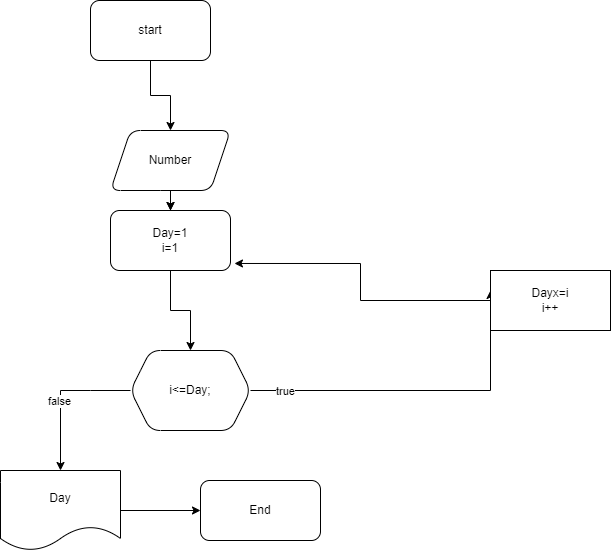

The diagram above was exported from draw.io. Its source (the exported page's mxGraphModel, read from the mxfile embedded in the PNG):
<mxGraphModel dx="1038" dy="579" grid="1" gridSize="13" guides="1" tooltips="1" connect="1" arrows="1" fold="1" page="1" pageScale="1" pageWidth="850" pageHeight="1100" math="0" shadow="0">
  <root>
    <mxCell id="0" />
    <mxCell id="1" parent="0" />
    <mxCell id="E8As6jAC3vCSDvPmcX2G-2" value="" style="edgeStyle=orthogonalEdgeStyle;rounded=0;orthogonalLoop=1;jettySize=auto;html=1;" parent="1" source="Fd9tqOgO_7fH-A-dIOKJ-2" target="E8As6jAC3vCSDvPmcX2G-1" edge="1">
      <mxGeometry relative="1" as="geometry" />
    </mxCell>
    <mxCell id="Fd9tqOgO_7fH-A-dIOKJ-2" value="start" style="rounded=1;whiteSpace=wrap;html=1;" parent="1" vertex="1">
      <mxGeometry x="130" y="20" width="120" height="60" as="geometry" />
    </mxCell>
    <mxCell id="E8As6jAC3vCSDvPmcX2G-9" style="edgeStyle=orthogonalEdgeStyle;rounded=0;orthogonalLoop=1;jettySize=auto;html=1;" parent="1" source="E8As6jAC3vCSDvPmcX2G-1" edge="1">
      <mxGeometry relative="1" as="geometry">
        <mxPoint x="210" y="230" as="targetPoint" />
      </mxGeometry>
    </mxCell>
    <mxCell id="E8As6jAC3vCSDvPmcX2G-11" value="" style="edgeStyle=orthogonalEdgeStyle;rounded=0;orthogonalLoop=1;jettySize=auto;html=1;" parent="1" source="E8As6jAC3vCSDvPmcX2G-1" target="E8As6jAC3vCSDvPmcX2G-10" edge="1">
      <mxGeometry relative="1" as="geometry" />
    </mxCell>
    <mxCell id="E8As6jAC3vCSDvPmcX2G-1" value="Number" style="shape=parallelogram;perimeter=parallelogramPerimeter;whiteSpace=wrap;html=1;fixedSize=1;rounded=1;" parent="1" vertex="1">
      <mxGeometry x="150" y="150" width="120" height="60" as="geometry" />
    </mxCell>
    <mxCell id="E8As6jAC3vCSDvPmcX2G-6" value="" style="edgeStyle=orthogonalEdgeStyle;rounded=0;orthogonalLoop=1;jettySize=auto;html=1;" parent="1" source="E8As6jAC3vCSDvPmcX2G-3" edge="1">
      <mxGeometry relative="1" as="geometry">
        <mxPoint x="530" y="310" as="targetPoint" />
      </mxGeometry>
    </mxCell>
    <mxCell id="E8As6jAC3vCSDvPmcX2G-17" value="true" style="edgeLabel;html=1;align=center;verticalAlign=middle;resizable=0;points=[];" parent="E8As6jAC3vCSDvPmcX2G-6" vertex="1" connectable="0">
      <mxGeometry x="-0.8024" relative="1" as="geometry">
        <mxPoint as="offset" />
      </mxGeometry>
    </mxCell>
    <mxCell id="E8As6jAC3vCSDvPmcX2G-15" value="" style="edgeStyle=orthogonalEdgeStyle;rounded=0;orthogonalLoop=1;jettySize=auto;html=1;" parent="1" source="E8As6jAC3vCSDvPmcX2G-3" target="E8As6jAC3vCSDvPmcX2G-14" edge="1">
      <mxGeometry relative="1" as="geometry">
        <Array as="points">
          <mxPoint x="130" y="410" />
          <mxPoint x="130" y="410" />
        </Array>
      </mxGeometry>
    </mxCell>
    <mxCell id="E8As6jAC3vCSDvPmcX2G-16" value="false" style="edgeLabel;html=1;align=center;verticalAlign=middle;resizable=0;points=[];" parent="E8As6jAC3vCSDvPmcX2G-15" vertex="1" connectable="0">
      <mxGeometry x="0.0661" y="-2" relative="1" as="geometry">
        <mxPoint as="offset" />
      </mxGeometry>
    </mxCell>
    <mxCell id="E8As6jAC3vCSDvPmcX2G-3" value="i&amp;lt;=Day;" style="shape=hexagon;perimeter=hexagonPerimeter2;whiteSpace=wrap;html=1;fixedSize=1;rounded=1;" parent="1" vertex="1">
      <mxGeometry x="170" y="370" width="120" height="80" as="geometry" />
    </mxCell>
    <mxCell id="E8As6jAC3vCSDvPmcX2G-13" style="edgeStyle=orthogonalEdgeStyle;rounded=0;orthogonalLoop=1;jettySize=auto;html=1;entryX=1.033;entryY=0.883;entryDx=0;entryDy=0;entryPerimeter=0;" parent="1" source="E8As6jAC3vCSDvPmcX2G-7" target="E8As6jAC3vCSDvPmcX2G-10" edge="1">
      <mxGeometry relative="1" as="geometry" />
    </mxCell>
    <mxCell id="E8As6jAC3vCSDvPmcX2G-7" value="Dayx=i&lt;br&gt;i++" style="rounded=0;whiteSpace=wrap;html=1;" parent="1" vertex="1">
      <mxGeometry x="530" y="290" width="120" height="60" as="geometry" />
    </mxCell>
    <mxCell id="E8As6jAC3vCSDvPmcX2G-12" value="" style="edgeStyle=orthogonalEdgeStyle;rounded=0;orthogonalLoop=1;jettySize=auto;html=1;" parent="1" source="E8As6jAC3vCSDvPmcX2G-10" target="E8As6jAC3vCSDvPmcX2G-3" edge="1">
      <mxGeometry relative="1" as="geometry" />
    </mxCell>
    <mxCell id="E8As6jAC3vCSDvPmcX2G-10" value="Day=1&lt;br&gt;i=1" style="whiteSpace=wrap;html=1;rounded=1;" parent="1" vertex="1">
      <mxGeometry x="150" y="230" width="120" height="60" as="geometry" />
    </mxCell>
    <mxCell id="E8As6jAC3vCSDvPmcX2G-19" value="" style="edgeStyle=orthogonalEdgeStyle;rounded=0;orthogonalLoop=1;jettySize=auto;html=1;" parent="1" source="E8As6jAC3vCSDvPmcX2G-14" target="E8As6jAC3vCSDvPmcX2G-18" edge="1">
      <mxGeometry relative="1" as="geometry" />
    </mxCell>
    <mxCell id="E8As6jAC3vCSDvPmcX2G-14" value="Day" style="shape=document;whiteSpace=wrap;html=1;boundedLbl=1;rounded=1;" parent="1" vertex="1">
      <mxGeometry x="40" y="490" width="120" height="80" as="geometry" />
    </mxCell>
    <mxCell id="E8As6jAC3vCSDvPmcX2G-18" value="End" style="whiteSpace=wrap;html=1;rounded=1;" parent="1" vertex="1">
      <mxGeometry x="240" y="500" width="120" height="60" as="geometry" />
    </mxCell>
  </root>
</mxGraphModel>